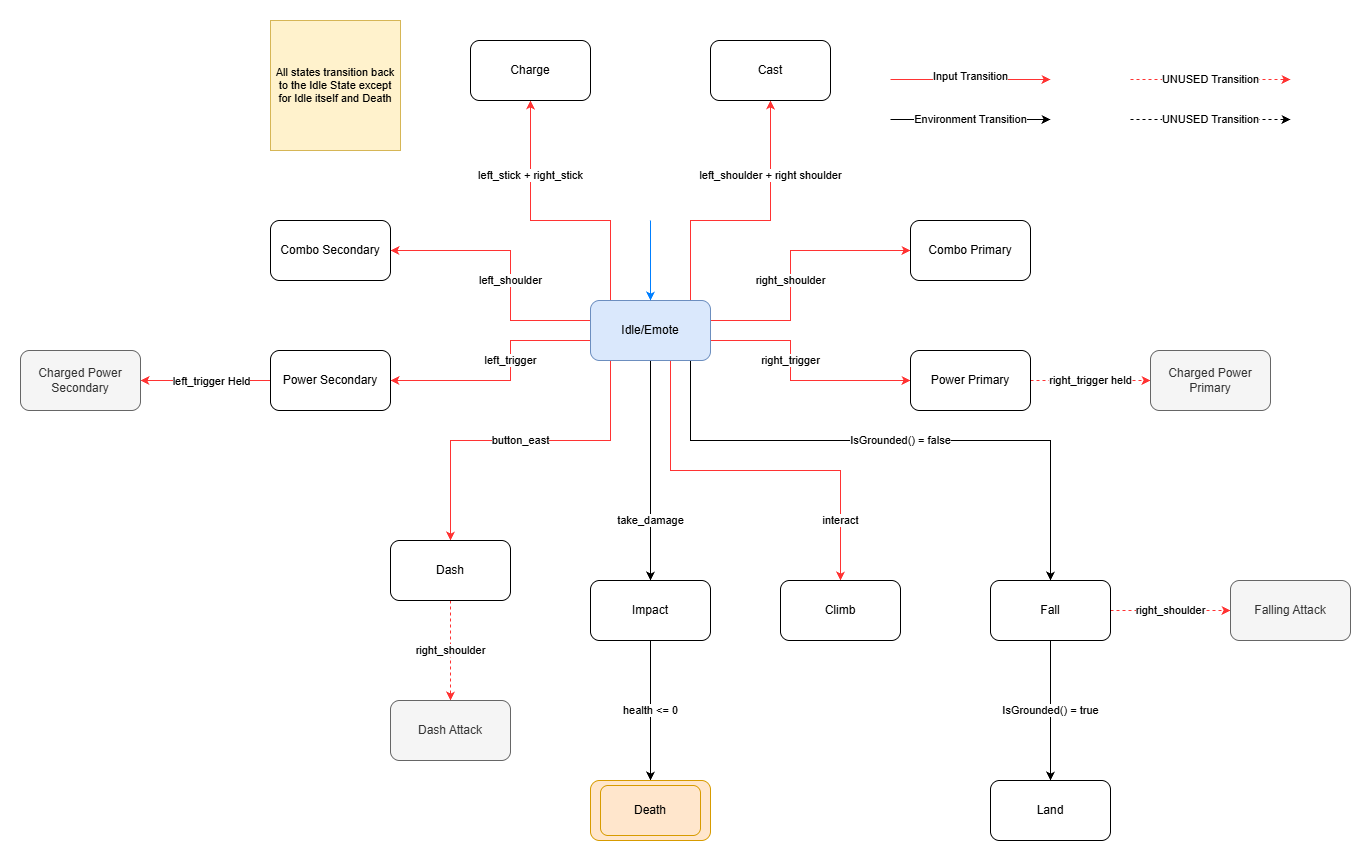

The diagram above was exported from draw.io. Its source (the exported page's mxGraphModel, read from the mxfile embedded in the PNG):
<mxGraphModel dx="2744" dy="981" grid="1" gridSize="10" guides="1" tooltips="1" connect="1" arrows="1" fold="1" page="1" pageScale="1" pageWidth="850" pageHeight="1100" math="0" shadow="0">
  <root>
    <mxCell id="0" />
    <mxCell id="1" parent="0" />
    <mxCell id="5mNI_7HkD-zvrNmbVm83-13" edge="1" parent="1" source="5mNI_7HkD-zvrNmbVm83-1" style="edgeStyle=orthogonalEdgeStyle;rounded=0;orthogonalLoop=1;jettySize=auto;html=1;entryX=0.5;entryY=0;entryDx=0;entryDy=0;" target="5mNI_7HkD-zvrNmbVm83-11" value="take_damage">
      <mxGeometry relative="1" x="0.4545" as="geometry">
        <mxPoint as="offset" />
      </mxGeometry>
    </mxCell>
    <mxCell id="5mNI_7HkD-zvrNmbVm83-14" edge="1" parent="1" source="5mNI_7HkD-zvrNmbVm83-1" style="edgeStyle=orthogonalEdgeStyle;rounded=0;orthogonalLoop=1;jettySize=auto;html=1;entryX=1;entryY=0.5;entryDx=0;entryDy=0;strokeColor=#FF3333;" target="5mNI_7HkD-zvrNmbVm83-5" value="left_trigger">
      <mxGeometry relative="1" x="-0.1667" as="geometry">
        <mxPoint as="offset" />
        <Array as="points">
          <mxPoint x="320" y="360" />
          <mxPoint x="320" y="400" />
        </Array>
      </mxGeometry>
    </mxCell>
    <mxCell id="5mNI_7HkD-zvrNmbVm83-15" edge="1" parent="1" source="5mNI_7HkD-zvrNmbVm83-1" style="edgeStyle=orthogonalEdgeStyle;rounded=0;orthogonalLoop=1;jettySize=auto;html=1;entryX=1;entryY=0.5;entryDx=0;entryDy=0;strokeColor=#FF3333;" target="5mNI_7HkD-zvrNmbVm83-3" value="left_shoulder">
      <mxGeometry relative="1" x="-0.1111" as="geometry">
        <mxPoint as="offset" />
        <Array as="points">
          <mxPoint x="320" y="340" />
          <mxPoint x="320" y="270" />
        </Array>
      </mxGeometry>
    </mxCell>
    <mxCell id="5mNI_7HkD-zvrNmbVm83-16" edge="1" parent="1" source="5mNI_7HkD-zvrNmbVm83-1" style="edgeStyle=orthogonalEdgeStyle;rounded=0;orthogonalLoop=1;jettySize=auto;html=1;entryX=0;entryY=0.5;entryDx=0;entryDy=0;strokeColor=#FF3333;" target="5mNI_7HkD-zvrNmbVm83-2" value="right_shoulder">
      <mxGeometry relative="1" x="-0.1111" as="geometry">
        <mxPoint as="offset" />
        <Array as="points">
          <mxPoint x="600" y="340" />
          <mxPoint x="600" y="270" />
        </Array>
      </mxGeometry>
    </mxCell>
    <mxCell id="5mNI_7HkD-zvrNmbVm83-17" edge="1" parent="1" source="5mNI_7HkD-zvrNmbVm83-1" style="edgeStyle=orthogonalEdgeStyle;rounded=0;orthogonalLoop=1;jettySize=auto;html=1;entryX=0;entryY=0.5;entryDx=0;entryDy=0;strokeColor=#FF3333;" target="5mNI_7HkD-zvrNmbVm83-4" value="right_trigger">
      <mxGeometry relative="1" x="-0.1667" as="geometry">
        <mxPoint as="offset" />
        <Array as="points">
          <mxPoint x="600" y="360" />
          <mxPoint x="600" y="400" />
          <mxPoint x="720" y="400" />
        </Array>
      </mxGeometry>
    </mxCell>
    <mxCell id="5mNI_7HkD-zvrNmbVm83-18" edge="1" parent="1" source="5mNI_7HkD-zvrNmbVm83-1" style="edgeStyle=orthogonalEdgeStyle;rounded=0;orthogonalLoop=1;jettySize=auto;html=1;entryX=0.5;entryY=1;entryDx=0;entryDy=0;strokeColor=#FF3333;" target="5mNI_7HkD-zvrNmbVm83-6" value="left_stick + right_stick">
      <mxGeometry relative="1" x="0.4667" as="geometry">
        <mxPoint as="offset" />
        <Array as="points">
          <mxPoint x="420" y="240" />
          <mxPoint x="340" y="240" />
        </Array>
      </mxGeometry>
    </mxCell>
    <mxCell id="5mNI_7HkD-zvrNmbVm83-19" edge="1" parent="1" source="5mNI_7HkD-zvrNmbVm83-1" style="edgeStyle=orthogonalEdgeStyle;rounded=0;orthogonalLoop=1;jettySize=auto;html=1;strokeColor=#FF3333;" target="5mNI_7HkD-zvrNmbVm83-7" value="left_shoulder + right shoulder">
      <mxGeometry relative="1" x="0.4667" as="geometry">
        <mxPoint as="offset" />
        <Array as="points">
          <mxPoint x="500" y="240" />
          <mxPoint x="580" y="240" />
        </Array>
      </mxGeometry>
    </mxCell>
    <mxCell id="5mNI_7HkD-zvrNmbVm83-20" edge="1" parent="1" source="5mNI_7HkD-zvrNmbVm83-1" style="edgeStyle=orthogonalEdgeStyle;rounded=0;orthogonalLoop=1;jettySize=auto;html=1;entryX=0.5;entryY=0;entryDx=0;entryDy=0;strokeColor=#FF3333;" target="5mNI_7HkD-zvrNmbVm83-8" value="button_east">
      <mxGeometry relative="1" as="geometry">
        <Array as="points">
          <mxPoint x="420" y="460" />
          <mxPoint x="260" y="460" />
        </Array>
      </mxGeometry>
    </mxCell>
    <mxCell id="5mNI_7HkD-zvrNmbVm83-22" edge="1" parent="1" source="5mNI_7HkD-zvrNmbVm83-1" style="edgeStyle=orthogonalEdgeStyle;rounded=0;orthogonalLoop=1;jettySize=auto;html=1;entryX=0.5;entryY=0;entryDx=0;entryDy=0;" target="5mNI_7HkD-zvrNmbVm83-10" value="IsGrounded() = false">
      <mxGeometry relative="1" as="geometry">
        <Array as="points">
          <mxPoint x="500" y="460" />
          <mxPoint x="860" y="460" />
        </Array>
      </mxGeometry>
    </mxCell>
    <mxCell id="5mNI_7HkD-zvrNmbVm83-25" edge="1" parent="1" source="5mNI_7HkD-zvrNmbVm83-1" style="edgeStyle=orthogonalEdgeStyle;rounded=0;orthogonalLoop=1;jettySize=auto;html=1;entryX=0.5;entryY=0;entryDx=0;entryDy=0;strokeColor=#FF3333;" target="5mNI_7HkD-zvrNmbVm83-24" value="interact">
      <mxGeometry relative="1" x="0.6923" as="geometry">
        <mxPoint as="offset" />
        <Array as="points">
          <mxPoint x="480" y="490" />
          <mxPoint x="650" y="490" />
        </Array>
      </mxGeometry>
    </mxCell>
    <mxCell id="5mNI_7HkD-zvrNmbVm83-1" parent="1" style="rounded=1;whiteSpace=wrap;html=1;fillColor=#dae8fc;strokeColor=#6c8ebf;" value="Idle/Emote" vertex="1">
      <mxGeometry height="60" width="120" x="400" y="320" as="geometry" />
    </mxCell>
    <mxCell id="5mNI_7HkD-zvrNmbVm83-2" parent="1" style="rounded=1;whiteSpace=wrap;html=1;" value="Combo Primary" vertex="1">
      <mxGeometry height="60" width="120" x="720" y="240" as="geometry" />
    </mxCell>
    <mxCell id="5mNI_7HkD-zvrNmbVm83-3" parent="1" style="rounded=1;whiteSpace=wrap;html=1;" value="Combo Secondary" vertex="1">
      <mxGeometry height="60" width="120" x="80" y="240" as="geometry" />
    </mxCell>
    <mxCell id="YQKSVeUV3UzidOBqbRUM-3" edge="1" parent="1" source="5mNI_7HkD-zvrNmbVm83-4" style="edgeStyle=orthogonalEdgeStyle;rounded=0;orthogonalLoop=1;jettySize=auto;html=1;entryX=0;entryY=0.5;entryDx=0;entryDy=0;dashed=1;strokeColor=#FF3333;" target="YQKSVeUV3UzidOBqbRUM-2" value="right_trigger held">
      <mxGeometry relative="1" as="geometry" />
    </mxCell>
    <mxCell id="5mNI_7HkD-zvrNmbVm83-4" parent="1" style="rounded=1;whiteSpace=wrap;html=1;" value="Power Primary" vertex="1">
      <mxGeometry height="60" width="120" x="720" y="370" as="geometry" />
    </mxCell>
    <mxCell id="YQKSVeUV3UzidOBqbRUM-4" edge="1" parent="1" source="5mNI_7HkD-zvrNmbVm83-5" style="edgeStyle=orthogonalEdgeStyle;rounded=0;orthogonalLoop=1;jettySize=auto;html=1;strokeColor=#FF3333;" target="YQKSVeUV3UzidOBqbRUM-1">
      <mxGeometry relative="1" as="geometry" />
    </mxCell>
    <mxCell id="YQKSVeUV3UzidOBqbRUM-5" connectable="0" parent="YQKSVeUV3UzidOBqbRUM-4" style="edgeLabel;html=1;align=center;verticalAlign=middle;resizable=0;points=[];" value="left_trigger Held" vertex="1">
      <mxGeometry relative="1" x="0.1855" y="-1" as="geometry">
        <mxPoint x="17" y="1" as="offset" />
      </mxGeometry>
    </mxCell>
    <mxCell id="5mNI_7HkD-zvrNmbVm83-5" parent="1" style="rounded=1;whiteSpace=wrap;html=1;" value="Power Secondary" vertex="1">
      <mxGeometry height="60" width="120" x="80" y="370" as="geometry" />
    </mxCell>
    <mxCell id="5mNI_7HkD-zvrNmbVm83-6" parent="1" style="rounded=1;whiteSpace=wrap;html=1;" value="Charge" vertex="1">
      <mxGeometry height="60" width="120" x="280" y="60" as="geometry" />
    </mxCell>
    <mxCell id="5mNI_7HkD-zvrNmbVm83-7" parent="1" style="rounded=1;whiteSpace=wrap;html=1;" value="Cast" vertex="1">
      <mxGeometry height="60" width="120" x="520" y="60" as="geometry" />
    </mxCell>
    <mxCell id="a5RpOE08rUAtubN4WLUr-2" edge="1" parent="1" source="5mNI_7HkD-zvrNmbVm83-8" style="edgeStyle=orthogonalEdgeStyle;rounded=0;orthogonalLoop=1;jettySize=auto;html=1;entryX=0.5;entryY=0;entryDx=0;entryDy=0;strokeColor=#FF3333;dashed=1;" target="a5RpOE08rUAtubN4WLUr-1" value="right_shoulder">
      <mxGeometry relative="1" as="geometry" />
    </mxCell>
    <mxCell id="5mNI_7HkD-zvrNmbVm83-8" parent="1" style="rounded=1;whiteSpace=wrap;html=1;" value="Dash" vertex="1">
      <mxGeometry height="60" width="120" x="200" y="560" as="geometry" />
    </mxCell>
    <mxCell id="5mNI_7HkD-zvrNmbVm83-9" parent="1" style="rounded=1;whiteSpace=wrap;html=1;" value="Land" vertex="1">
      <mxGeometry height="60" width="120" x="800" y="800" as="geometry" />
    </mxCell>
    <mxCell id="5mNI_7HkD-zvrNmbVm83-23" edge="1" parent="1" source="5mNI_7HkD-zvrNmbVm83-10" style="edgeStyle=orthogonalEdgeStyle;rounded=0;orthogonalLoop=1;jettySize=auto;html=1;entryX=0.5;entryY=0;entryDx=0;entryDy=0;" target="5mNI_7HkD-zvrNmbVm83-9" value="IsGrounded() = true">
      <mxGeometry relative="1" as="geometry" />
    </mxCell>
    <mxCell id="a5RpOE08rUAtubN4WLUr-8" edge="1" parent="1" source="5mNI_7HkD-zvrNmbVm83-10" style="edgeStyle=orthogonalEdgeStyle;rounded=0;orthogonalLoop=1;jettySize=auto;html=1;entryX=0;entryY=0.5;entryDx=0;entryDy=0;strokeColor=#FF3333;dashed=1;" target="a5RpOE08rUAtubN4WLUr-7" value="right_shoulder">
      <mxGeometry relative="1" as="geometry" />
    </mxCell>
    <mxCell id="5mNI_7HkD-zvrNmbVm83-10" parent="1" style="rounded=1;whiteSpace=wrap;html=1;" value="Fall" vertex="1">
      <mxGeometry height="60" width="120" x="800" y="600" as="geometry" />
    </mxCell>
    <mxCell id="5mNI_7HkD-zvrNmbVm83-21" edge="1" parent="1" source="5mNI_7HkD-zvrNmbVm83-11" style="edgeStyle=orthogonalEdgeStyle;rounded=0;orthogonalLoop=1;jettySize=auto;html=1;" target="5mNI_7HkD-zvrNmbVm83-12" value="health &amp;lt;= 0">
      <mxGeometry relative="1" as="geometry" />
    </mxCell>
    <mxCell id="5mNI_7HkD-zvrNmbVm83-11" parent="1" style="rounded=1;whiteSpace=wrap;html=1;" value="Impact" vertex="1">
      <mxGeometry height="60" width="120" x="400" y="600" as="geometry" />
    </mxCell>
    <mxCell id="5mNI_7HkD-zvrNmbVm83-12" parent="1" style="rounded=1;whiteSpace=wrap;html=1;strokeColor=#d79b00;fillColor=#ffe6cc;" value="Death" vertex="1">
      <mxGeometry height="60" width="120" x="400" y="800" as="geometry" />
    </mxCell>
    <mxCell id="5mNI_7HkD-zvrNmbVm83-24" parent="1" style="rounded=1;whiteSpace=wrap;html=1;" value="Climb" vertex="1">
      <mxGeometry height="60" width="120" x="590" y="600" as="geometry" />
    </mxCell>
    <mxCell id="5mNI_7HkD-zvrNmbVm83-27" edge="1" parent="1" style="endArrow=classic;html=1;rounded=0;strokeColor=#007FFF;" target="5mNI_7HkD-zvrNmbVm83-1" value="">
      <mxGeometry height="50" relative="1" width="50" as="geometry">
        <mxPoint x="460" y="240" as="sourcePoint" />
        <mxPoint x="590" y="450" as="targetPoint" />
      </mxGeometry>
    </mxCell>
    <mxCell id="5mNI_7HkD-zvrNmbVm83-28" parent="1" style="rounded=1;whiteSpace=wrap;html=1;strokeColor=#d79b00;fillColor=#ffe6cc;" value="Death" vertex="1">
      <mxGeometry height="50" width="100" x="410" y="805" as="geometry" />
    </mxCell>
    <mxCell id="5mNI_7HkD-zvrNmbVm83-34" parent="1" style="whiteSpace=wrap;html=1;aspect=fixed;fontSize=8;fillColor=#fff2cc;strokeColor=#d6b656;" value="&lt;font style=&quot;font-size: 11px;&quot;&gt;All states transition back to the Idle State except for Idle itself and Death&lt;/font&gt;" vertex="1">
      <mxGeometry height="130" width="130" x="80" y="40" as="geometry" />
    </mxCell>
    <mxCell id="a5RpOE08rUAtubN4WLUr-1" parent="1" style="rounded=1;whiteSpace=wrap;html=1;fillColor=#f5f5f5;fontColor=#333333;strokeColor=#666666;" value="Dash Attack" vertex="1">
      <mxGeometry height="60" width="120" x="200" y="720" as="geometry" />
    </mxCell>
    <mxCell id="a5RpOE08rUAtubN4WLUr-3" edge="1" parent="1" style="endArrow=classic;html=1;rounded=0;strokeColor=#FF3333;" value="">
      <mxGeometry height="50" relative="1" width="50" as="geometry">
        <mxPoint x="700" y="99" as="sourcePoint" />
        <mxPoint x="860" y="99" as="targetPoint" />
      </mxGeometry>
    </mxCell>
    <mxCell id="a5RpOE08rUAtubN4WLUr-4" connectable="0" parent="a5RpOE08rUAtubN4WLUr-3" style="edgeLabel;html=1;align=center;verticalAlign=middle;resizable=0;points=[];" value="Input Transition" vertex="1">
      <mxGeometry relative="1" x="-0.0125" y="4" as="geometry">
        <mxPoint as="offset" />
      </mxGeometry>
    </mxCell>
    <mxCell id="a5RpOE08rUAtubN4WLUr-6" edge="1" parent="1" style="endArrow=classic;html=1;rounded=0;" value="Environment Transition">
      <mxGeometry height="50" relative="1" width="50" as="geometry">
        <mxPoint x="700" y="139" as="sourcePoint" />
        <mxPoint x="860" y="139" as="targetPoint" />
      </mxGeometry>
    </mxCell>
    <mxCell id="a5RpOE08rUAtubN4WLUr-7" parent="1" style="rounded=1;whiteSpace=wrap;html=1;fillColor=#f5f5f5;fontColor=#333333;strokeColor=#666666;" value="Falling Attack" vertex="1">
      <mxGeometry height="60" width="120" x="1040" y="600" as="geometry" />
    </mxCell>
    <mxCell id="a5RpOE08rUAtubN4WLUr-9" edge="1" parent="1" style="endArrow=classic;html=1;rounded=0;dashed=1;strokeColor=#FF3333;" value="UNUSED Transition">
      <mxGeometry height="50" relative="1" width="50" as="geometry">
        <mxPoint as="offset" />
        <mxPoint x="940" y="99" as="sourcePoint" />
        <mxPoint x="1100" y="99" as="targetPoint" />
      </mxGeometry>
    </mxCell>
    <mxCell id="a5RpOE08rUAtubN4WLUr-10" edge="1" parent="1" style="endArrow=classic;html=1;rounded=0;dashed=1;" value="UNUSED Transition">
      <mxGeometry height="50" relative="1" width="50" as="geometry">
        <mxPoint as="offset" />
        <mxPoint x="940" y="139" as="sourcePoint" />
        <mxPoint x="1100" y="139" as="targetPoint" />
      </mxGeometry>
    </mxCell>
    <mxCell id="YQKSVeUV3UzidOBqbRUM-1" parent="1" style="rounded=1;whiteSpace=wrap;html=1;fillColor=#f5f5f5;fontColor=#333333;strokeColor=#666666;" value="Charged Power Secondary" vertex="1">
      <mxGeometry height="60" width="120" x="-170" y="370" as="geometry" />
    </mxCell>
    <mxCell id="YQKSVeUV3UzidOBqbRUM-2" parent="1" style="rounded=1;whiteSpace=wrap;html=1;fillColor=#f5f5f5;fontColor=#333333;strokeColor=#666666;" value="Charged Power Primary" vertex="1">
      <mxGeometry height="60" width="120" x="960" y="370" as="geometry" />
    </mxCell>
  </root>
</mxGraphModel>